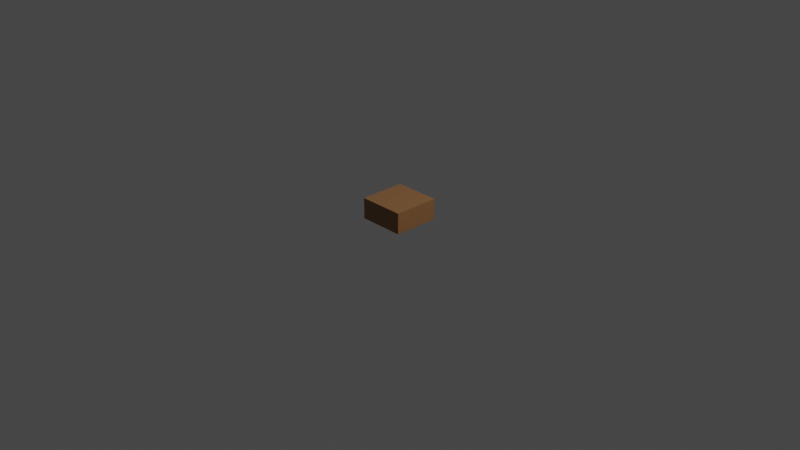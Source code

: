 # Source: grrzyb.blend  (saved by Blender 2.93.21; exported with 4.5.12 LTS)
import bpy
from mathutils import Matrix  # noqa: F401  (used for matrix-valued properties, if any)

bpy.ops.wm.read_factory_settings(use_empty=True)
scene = bpy.context.scene
scene.name = 'Scene'

# ---- collections
col_collection = bpy.data.collections.new('Collection'); scene.collection.children.link(col_collection)

# ---- materials (node trees are filled in below, after node groups)
mat_material = bpy.data.materials.new('Material')
mat_material.alpha_threshold = 0.0
mat_material.use_transparent_shadow = False
mat_material.line_color = (0.0, 0.0, 0.0, 1.0)
mat_material_001 = bpy.data.materials.new('Material.001')
mat_material_001.use_transparent_shadow = False

# ---- material node trees
mat_material.use_nodes = True; mat_material.node_tree.nodes.clear()
_N = mat_material.node_tree.nodes; _L = mat_material.node_tree.links
n0 = _N.new('ShaderNodeOutputMaterial'); n0.name = 'Material Output'; n0.location = (300, 300)
n1 = _N.new('ShaderNodeBsdfPrincipled'); n1.name = 'Principled BSDF'; n1.location = (10, 300)
n1.distribution = 'GGX'
n1.subsurface_method = 'BURLEY'
n1.inputs[0].default_value = (0.2874, 0.1384, 0.05448, 1.0)
n1.inputs[2].default_value = 0.4
n1.inputs[3].default_value = 1.45
n1.inputs[27].default_value = (0.0, 0.0, 0.0, 1.0)
n1.inputs[28].default_value = 1.0
_L.new(n1.outputs[0], n0.inputs[0])
n0.is_active_output = True
mat_material_001.use_nodes = True; mat_material_001.node_tree.nodes.clear()
_N = mat_material_001.node_tree.nodes; _L = mat_material_001.node_tree.links
n0 = _N.new('ShaderNodeBsdfPrincipled'); n0.name = 'Principled BSDF'; n0.location = (10, 300)
n0.distribution = 'GGX'
n0.subsurface_method = 'BURLEY'
n0.inputs[0].default_value = (0.6939, 0.3564, 0.1981, 1.0)
n0.inputs[2].default_value = 0.7
n0.inputs[3].default_value = 1.45
n0.inputs[27].default_value = (0.0, 0.0, 0.0, 1.0)
n0.inputs[28].default_value = 1.0
n1 = _N.new('ShaderNodeOutputMaterial'); n1.name = 'Material Output'; n1.location = (300, 300)
_L.new(n0.outputs[0], n1.inputs[0])
n1.is_active_output = True

# ---- world
world_world = bpy.data.worlds.new('World'); scene.world = world_world
world_world.use_nodes = True; world_world.node_tree.nodes.clear()
_N = world_world.node_tree.nodes; _L = world_world.node_tree.links
n0 = _N.new('ShaderNodeOutputWorld'); n0.name = 'World Output'; n0.location = (300, 300)
n1 = _N.new('ShaderNodeBackground'); n1.name = 'Background'; n1.location = (10, 300)
n1.inputs[0].default_value = (0.05088, 0.05088, 0.05088, 1.0)
_L.new(n1.outputs[0], n0.inputs[0])
n0.is_active_output = True
world_world.color = (0.05088, 0.05088, 0.05088)
world_world.use_sun_shadow = False
world_world.sun_shadow_jitter_overblur = 0.0

# ---- cameras
cam_camera = bpy.data.cameras.new('Camera')
cam_camera.clip_end = 100.0
cam_camera.ortho_scale = 7.314

# ---- lights
light_light = bpy.data.lights.new('Light', 'POINT')
light_light.transmission_factor = 0.0
light_light.energy = 1000.0
light_light.shadow_soft_size = 0.1
light_light.shadow_maximum_resolution = 0.006
light_light.use_absolute_resolution = True

# ---- meshes
me_cube = bpy.data.meshes.new('Cube')
me_cube.from_pydata([(0.0, 0.0, 0.0), (0.0, 0.0, 0.2062), (0.0, 0.0, 0.1226), (0.0, 0.0, 0.05155), (0.0, 0.0, 0.1528), (0.0, 0.0, 0.1488), (0.0, 0.0, 0.227)], [(4, 1), (3, 2), (0, 3), (5, 4), (2, 5), (1, 6)], [])
_uv = me_cube.uv_layers.new(name='UVMap')
_uv.uv.foreach_set('vector', [])
me_cube.materials.append(mat_material)
me_cube.use_remesh_preserve_volume = False
me_cube.use_remesh_preserve_attributes = False
me_cube.use_mirror_vertex_groups = False
me_cube.update()
me_cube_001 = bpy.data.meshes.new('Cube.001')
me_cube_001.from_pydata([(-0.9558, -0.9558, -1.0), (-0.8257, -0.8257, 1.31), (-0.9558, 0.9558, -1.0), (-0.8257, 0.8257, 1.31), (0.9558, -0.9558, -1.0), (0.8257, -0.8257, 1.31), (0.9558, 0.9558, -1.0), (0.8257, 0.8257, 1.31), (-1.17, -1.17, 0.09572), (-1.17, 1.17, 0.09572), (1.17, 1.17, 0.09572), (1.17, -1.17, 0.09572)], [], [(8, 1, 3, 9), (9, 3, 7, 10), (10, 7, 5, 11), (11, 5, 1, 8), (2, 6, 4, 0), (7, 3, 1, 5), (4, 11, 8, 0), (6, 10, 11, 4), (2, 9, 10, 6), (0, 8, 9, 2)])
_uv = me_cube_001.uv_layers.new(name='UVMap')
_uv.uv.foreach_set('vector', [0.512, 0.0, 0.625, 0.0, 0.625, 0.25, 0.512, 0.25, 0.512, 0.25, 0.625, 0.25, 0.625, 0.5, 0.512, 0.5, 0.512, 0.5, 0.625, 0.5, 0.625, 0.75, 0.512, 0.75, 0.512, 0.75, 0.625, 0.75, 0.625, 1.0, 0.512, 1.0, 0.125, 0.5, 0.375, 0.5, 0.375, 0.75, 0.125, 0.75, 0.625, 0.5, 0.875, 0.5, 0.875, 0.75, 0.625, 0.75, 0.375, 0.75, 0.512, 0.75, 0.512, 1.0, 0.375, 1.0, 0.375, 0.5, 0.512, 0.5, 0.512, 0.75, 0.375, 0.75, 0.375, 0.25, 0.512, 0.25, 0.512, 0.5, 0.375, 0.5, 0.375, 0.0, 0.512, 0.0, 0.512, 0.25, 0.375, 0.25])
me_cube_001.materials.append(mat_material_001)
me_cube_001.use_remesh_fix_poles = True
me_cube_001.use_remesh_preserve_attributes = False
me_cube_001.update()

# ---- objects
ob_cube = bpy.data.objects.new('Cube', me_cube)
ob_light = bpy.data.objects.new('Light', light_light)
ob_camera = bpy.data.objects.new('Camera', cam_camera)
ob_cube_001 = bpy.data.objects.new('Cube.001', me_cube_001)

# ---- transforms, parenting, visibility, modifiers, constraints
ob_cube.location = (0.0, 0.0, 0.0)
ob_cube.lock_rotations_4d = False
ob_cube.empty_display_type = 'ARROWS'
ob_cube.lineart.crease_threshold = 0.0
_m = ob_cube.modifiers.new('Skin', 'SKIN')
ob_light.location = (4.076, 1.005, 5.904)
ob_light.rotation_euler = (0.6503, 0.05522, 1.866)
ob_light.lock_rotations_4d = False
ob_light.empty_display_type = 'ARROWS'
ob_light.color = (0.0, 0.0, 0.0, 0.0)
ob_light.lineart.crease_threshold = 0.0
ob_camera.location = (7.359, -6.926, 4.958)
ob_camera.rotation_euler = (1.109, 0.0, 0.8149)
ob_camera.lock_rotations_4d = False
ob_camera.empty_display_type = 'ARROWS'
ob_camera.color = (0.0, 0.0, 0.0, 0.0)
ob_camera.display_type = 'WIRE'
ob_camera.lineart.crease_threshold = 0.0
ob_cube_001.location = (0.001827, -0.001025, 0.05517)
ob_cube_001.scale = (0.05443, 0.05443, 0.05443)

# ---- collection membership
col_collection.objects.link(ob_cube)
col_collection.objects.link(ob_light)
col_collection.objects.link(ob_camera)
col_collection.objects.link(ob_cube_001)

# ---- scene / render settings (as saved in the file)
scene.camera = ob_camera
scene.frame_start = 1; scene.frame_end = 250; scene.frame_set(1)
scene.render.engine = 'BLENDER_EEVEE_NEXT'
scene.cycles.use_denoising = False
scene.cycles.samples = 128
scene.cycles.sampling_pattern = 'TABULATED_SOBOL'
scene.cycles.use_adaptive_sampling = False
scene.cycles.use_light_tree = False
scene.view_settings.view_transform = 'Filmic'
bpy.context.view_layer.update()
